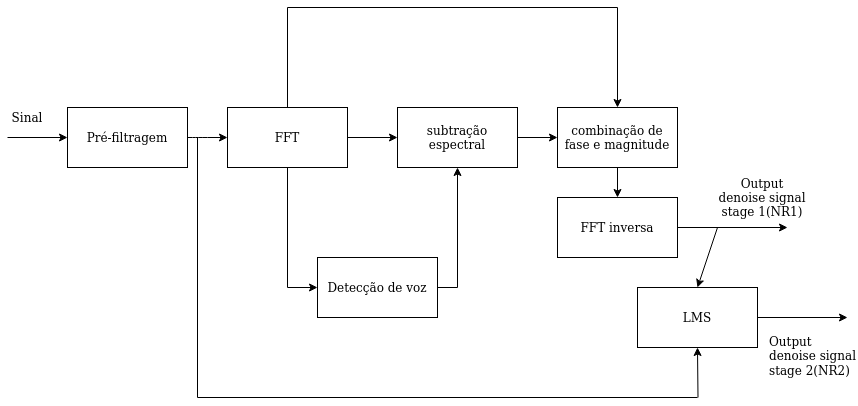

The diagram above was exported from draw.io. Its source (the exported page's mxGraphModel, read from the mxfile embedded in the PNG):
<mxGraphModel dx="1275" dy="464" grid="1" gridSize="10" guides="1" tooltips="1" connect="1" arrows="1" fold="1" page="1" pageScale="1" pageWidth="850" pageHeight="1100" math="0" shadow="0">
  <root>
    <mxCell id="0" />
    <mxCell id="1" parent="0" />
    <mxCell id="cTc1z-15_XcNqxRGK3qn-1" value="Pré-filtragem" style="rounded=0;whiteSpace=wrap;html=1;" vertex="1" parent="1">
      <mxGeometry x="60" y="150" width="120" height="60" as="geometry" />
    </mxCell>
    <mxCell id="cTc1z-15_XcNqxRGK3qn-7" value="" style="edgeStyle=orthogonalEdgeStyle;rounded=0;orthogonalLoop=1;jettySize=auto;html=1;" edge="1" parent="1" source="cTc1z-15_XcNqxRGK3qn-2" target="cTc1z-15_XcNqxRGK3qn-3">
      <mxGeometry relative="1" as="geometry" />
    </mxCell>
    <mxCell id="cTc1z-15_XcNqxRGK3qn-13" style="edgeStyle=orthogonalEdgeStyle;rounded=0;orthogonalLoop=1;jettySize=auto;html=1;exitX=0.5;exitY=0;exitDx=0;exitDy=0;" edge="1" parent="1" source="cTc1z-15_XcNqxRGK3qn-2" target="cTc1z-15_XcNqxRGK3qn-4">
      <mxGeometry relative="1" as="geometry">
        <Array as="points">
          <mxPoint x="280" y="50" />
          <mxPoint x="610" y="50" />
        </Array>
      </mxGeometry>
    </mxCell>
    <mxCell id="cTc1z-15_XcNqxRGK3qn-15" style="edgeStyle=orthogonalEdgeStyle;rounded=0;orthogonalLoop=1;jettySize=auto;html=1;exitX=0.5;exitY=1;exitDx=0;exitDy=0;entryX=0;entryY=0.5;entryDx=0;entryDy=0;" edge="1" parent="1" source="cTc1z-15_XcNqxRGK3qn-2" target="cTc1z-15_XcNqxRGK3qn-14">
      <mxGeometry relative="1" as="geometry" />
    </mxCell>
    <mxCell id="cTc1z-15_XcNqxRGK3qn-2" value="FFT" style="rounded=0;whiteSpace=wrap;html=1;" vertex="1" parent="1">
      <mxGeometry x="220" y="150" width="120" height="60" as="geometry" />
    </mxCell>
    <mxCell id="cTc1z-15_XcNqxRGK3qn-8" value="" style="edgeStyle=orthogonalEdgeStyle;rounded=0;orthogonalLoop=1;jettySize=auto;html=1;" edge="1" parent="1" source="cTc1z-15_XcNqxRGK3qn-3" target="cTc1z-15_XcNqxRGK3qn-4">
      <mxGeometry relative="1" as="geometry" />
    </mxCell>
    <mxCell id="cTc1z-15_XcNqxRGK3qn-3" value="subtração espectral" style="rounded=0;whiteSpace=wrap;html=1;" vertex="1" parent="1">
      <mxGeometry x="390" y="150" width="120" height="60" as="geometry" />
    </mxCell>
    <mxCell id="cTc1z-15_XcNqxRGK3qn-9" value="" style="edgeStyle=orthogonalEdgeStyle;rounded=0;orthogonalLoop=1;jettySize=auto;html=1;" edge="1" parent="1" source="cTc1z-15_XcNqxRGK3qn-4" target="cTc1z-15_XcNqxRGK3qn-5">
      <mxGeometry relative="1" as="geometry" />
    </mxCell>
    <mxCell id="cTc1z-15_XcNqxRGK3qn-4" value="combinação de fase e magnitude" style="rounded=0;whiteSpace=wrap;html=1;" vertex="1" parent="1">
      <mxGeometry x="550" y="150" width="120" height="60" as="geometry" />
    </mxCell>
    <mxCell id="cTc1z-15_XcNqxRGK3qn-21" style="edgeStyle=orthogonalEdgeStyle;rounded=0;orthogonalLoop=1;jettySize=auto;html=1;exitX=1;exitY=0.5;exitDx=0;exitDy=0;" edge="1" parent="1" source="cTc1z-15_XcNqxRGK3qn-5">
      <mxGeometry relative="1" as="geometry">
        <mxPoint x="780" y="270" as="targetPoint" />
      </mxGeometry>
    </mxCell>
    <mxCell id="cTc1z-15_XcNqxRGK3qn-5" value="FFT inversa" style="rounded=0;whiteSpace=wrap;html=1;" vertex="1" parent="1">
      <mxGeometry x="550" y="240" width="120" height="60" as="geometry" />
    </mxCell>
    <mxCell id="cTc1z-15_XcNqxRGK3qn-6" value="" style="endArrow=classic;html=1;exitX=1;exitY=0.5;exitDx=0;exitDy=0;entryX=0;entryY=0.5;entryDx=0;entryDy=0;" edge="1" parent="1" source="cTc1z-15_XcNqxRGK3qn-1" target="cTc1z-15_XcNqxRGK3qn-2">
      <mxGeometry width="50" height="50" relative="1" as="geometry">
        <mxPoint x="570" y="190" as="sourcePoint" />
        <mxPoint x="620" y="140" as="targetPoint" />
        <Array as="points">
          <mxPoint x="190" y="180" />
        </Array>
      </mxGeometry>
    </mxCell>
    <mxCell id="cTc1z-15_XcNqxRGK3qn-17" style="edgeStyle=orthogonalEdgeStyle;rounded=0;orthogonalLoop=1;jettySize=auto;html=1;exitX=1;exitY=0.5;exitDx=0;exitDy=0;" edge="1" parent="1" source="cTc1z-15_XcNqxRGK3qn-14">
      <mxGeometry relative="1" as="geometry">
        <mxPoint x="450" y="210" as="targetPoint" />
      </mxGeometry>
    </mxCell>
    <mxCell id="cTc1z-15_XcNqxRGK3qn-14" value="Detecção de voz" style="rounded=0;whiteSpace=wrap;html=1;" vertex="1" parent="1">
      <mxGeometry x="310" y="300" width="120" height="60" as="geometry" />
    </mxCell>
    <mxCell id="cTc1z-15_XcNqxRGK3qn-16" style="edgeStyle=orthogonalEdgeStyle;rounded=0;orthogonalLoop=1;jettySize=auto;html=1;exitX=0.5;exitY=1;exitDx=0;exitDy=0;" edge="1" parent="1" source="cTc1z-15_XcNqxRGK3qn-3" target="cTc1z-15_XcNqxRGK3qn-3">
      <mxGeometry relative="1" as="geometry" />
    </mxCell>
    <mxCell id="cTc1z-15_XcNqxRGK3qn-18" value="" style="endArrow=classic;html=1;" edge="1" parent="1">
      <mxGeometry width="50" height="50" relative="1" as="geometry">
        <mxPoint x="690.5" y="440" as="sourcePoint" />
        <mxPoint x="690" y="390" as="targetPoint" />
        <Array as="points" />
      </mxGeometry>
    </mxCell>
    <mxCell id="cTc1z-15_XcNqxRGK3qn-19" value="" style="endArrow=none;html=1;" edge="1" parent="1">
      <mxGeometry width="50" height="50" relative="1" as="geometry">
        <mxPoint x="190" y="440" as="sourcePoint" />
        <mxPoint x="190" y="180" as="targetPoint" />
      </mxGeometry>
    </mxCell>
    <mxCell id="cTc1z-15_XcNqxRGK3qn-20" value="" style="endArrow=none;html=1;" edge="1" parent="1">
      <mxGeometry width="50" height="50" relative="1" as="geometry">
        <mxPoint x="190" y="440" as="sourcePoint" />
        <mxPoint x="690" y="440" as="targetPoint" />
      </mxGeometry>
    </mxCell>
    <mxCell id="cTc1z-15_XcNqxRGK3qn-27" style="edgeStyle=orthogonalEdgeStyle;rounded=0;orthogonalLoop=1;jettySize=auto;html=1;exitX=1;exitY=0.5;exitDx=0;exitDy=0;" edge="1" parent="1" source="cTc1z-15_XcNqxRGK3qn-22">
      <mxGeometry relative="1" as="geometry">
        <mxPoint x="840" y="360" as="targetPoint" />
      </mxGeometry>
    </mxCell>
    <mxCell id="cTc1z-15_XcNqxRGK3qn-22" value="LMS" style="rounded=0;whiteSpace=wrap;html=1;" vertex="1" parent="1">
      <mxGeometry x="630" y="330" width="120" height="60" as="geometry" />
    </mxCell>
    <mxCell id="cTc1z-15_XcNqxRGK3qn-24" value="" style="endArrow=classic;html=1;entryX=0.5;entryY=0;entryDx=0;entryDy=0;" edge="1" parent="1" target="cTc1z-15_XcNqxRGK3qn-22">
      <mxGeometry width="50" height="50" relative="1" as="geometry">
        <mxPoint x="710" y="270" as="sourcePoint" />
        <mxPoint x="920" y="350" as="targetPoint" />
      </mxGeometry>
    </mxCell>
    <mxCell id="cTc1z-15_XcNqxRGK3qn-25" value="" style="endArrow=classic;html=1;entryX=0;entryY=0.5;entryDx=0;entryDy=0;" edge="1" parent="1" target="cTc1z-15_XcNqxRGK3qn-1">
      <mxGeometry width="50" height="50" relative="1" as="geometry">
        <mxPoint y="180" as="sourcePoint" />
        <mxPoint x="140" y="250" as="targetPoint" />
      </mxGeometry>
    </mxCell>
    <mxCell id="cTc1z-15_XcNqxRGK3qn-26" value="Sinal" style="text;html=1;strokeColor=none;fillColor=none;align=center;verticalAlign=middle;whiteSpace=wrap;rounded=0;" vertex="1" parent="1">
      <mxGeometry y="150" width="40" height="20" as="geometry" />
    </mxCell>
    <mxCell id="cTc1z-15_XcNqxRGK3qn-28" value="Output denoise signal stage 1(NR1)" style="text;html=1;strokeColor=none;fillColor=none;align=center;verticalAlign=middle;whiteSpace=wrap;rounded=0;" vertex="1" parent="1">
      <mxGeometry x="710" y="210" width="90" height="60" as="geometry" />
    </mxCell>
    <mxCell id="cTc1z-15_XcNqxRGK3qn-29" value="Output denoise signal stage 2(NR2)" style="text;whiteSpace=wrap;html=1;" vertex="1" parent="1">
      <mxGeometry x="760" y="370" width="90" height="55" as="geometry" />
    </mxCell>
  </root>
</mxGraphModel>